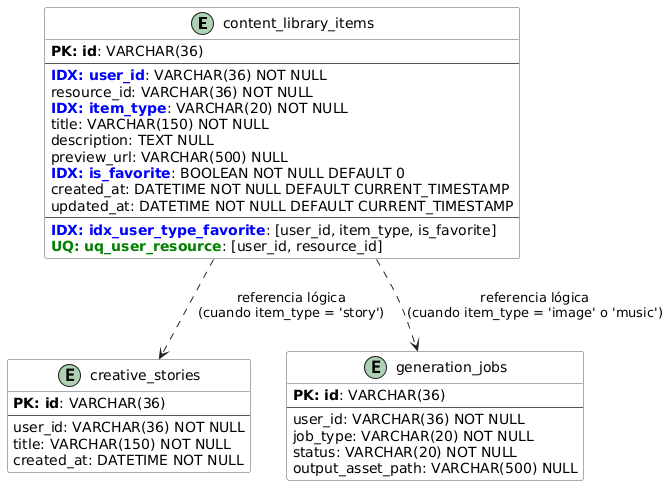

The diagram above was rendered by PlantUML. Its source (embedded in the PNG):
@startuml
!define Table(name,desc) class name as "desc" << (T,#FFAAAA) >>
!define primary_key(x) <b>PK: x</b>
!define foreign_key(x) <i>FK: x</i>
!define unique(x) <color:green><b>UQ: x</b></color>
!define index(x) <color:blue><b>IDX: x</b></color>

hide methods
hide stereotypes

skinparam class {
    BackgroundColor White
    BorderColor #555555
    ArrowColor #222222
}

entity "content_library_items" as content_library_items {
    primary_key(id): VARCHAR(36)
    --
    index(user_id): VARCHAR(36) NOT NULL
    resource_id: VARCHAR(36) NOT NULL
    index(item_type): VARCHAR(20) NOT NULL
    title: VARCHAR(150) NOT NULL
    description: TEXT NULL
    preview_url: VARCHAR(500) NULL
    index(is_favorite): BOOLEAN NOT NULL DEFAULT 0
    created_at: DATETIME NOT NULL DEFAULT CURRENT_TIMESTAMP
    updated_at: DATETIME NOT NULL DEFAULT CURRENT_TIMESTAMP
    --
    index(idx_user_type_favorite): [user_id, item_type, is_favorite]
    unique(uq_user_resource): [user_id, resource_id]
}

entity "creative_stories" as creative_stories <<External Context>> {
    primary_key(id): VARCHAR(36)
    --
    user_id: VARCHAR(36) NOT NULL
    title: VARCHAR(150) NOT NULL
    created_at: DATETIME NOT NULL
}

entity "generation_jobs" as generation_jobs <<External Context>> {
    primary_key(id): VARCHAR(36)
    --
    user_id: VARCHAR(36) NOT NULL
    job_type: VARCHAR(20) NOT NULL
    status: VARCHAR(20) NOT NULL
    output_asset_path: VARCHAR(500) NULL
}

content_library_items ..> creative_stories : "referencia lógica\n(cuando item_type = 'story')"
content_library_items ..> generation_jobs : "referencia lógica\n(cuando item_type = 'image' o 'music')"
@enduml